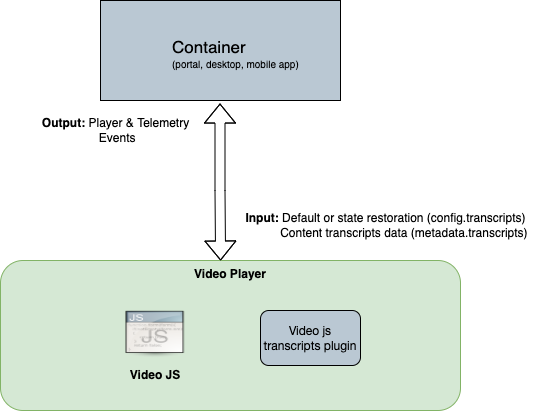

The diagram above was exported from draw.io. Its source (the exported page's mxGraphModel, read from the mxfile embedded in the PNG):
<mxGraphModel dx="1186" dy="614" grid="1" gridSize="10" guides="1" tooltips="1" connect="1" arrows="1" fold="1" page="1" pageScale="1" pageWidth="827" pageHeight="1169" math="0" shadow="0">
  <root>
    <mxCell id="0" />
    <mxCell id="1" parent="0" />
    <mxCell id="DgLgFIF-Iu9fzCDxKTR4-1" value="&lt;b&gt;Video Player&lt;/b&gt;" style="rounded=1;whiteSpace=wrap;html=1;verticalAlign=top;fillColor=#d5e8d4;strokeColor=#82b366;" vertex="1" parent="1">
      <mxGeometry x="180" y="280" width="460" height="150" as="geometry" />
    </mxCell>
    <mxCell id="DgLgFIF-Iu9fzCDxKTR4-2" value="" style="shape=image;html=1;verticalAlign=top;verticalLabelPosition=bottom;labelBackgroundColor=#ffffff;imageAspect=0;image=https://cdn3.iconfinder.com/data/icons/UltimateGnome/128x128/mimetypes/application-javascript.png;fontSize=12;" vertex="1" parent="1">
      <mxGeometry x="300" y="330" width="70" height="50" as="geometry" />
    </mxCell>
    <mxCell id="DgLgFIF-Iu9fzCDxKTR4-3" value="&lt;b&gt;Video JS&lt;/b&gt;" style="text;html=1;strokeColor=none;fillColor=none;align=center;verticalAlign=middle;whiteSpace=wrap;rounded=0;fontSize=12;" vertex="1" parent="1">
      <mxGeometry x="305" y="380" width="60" height="30" as="geometry" />
    </mxCell>
    <mxCell id="DgLgFIF-Iu9fzCDxKTR4-4" value="&lt;b&gt;Output:&lt;/b&gt;&amp;nbsp;Player &amp;amp; Telemetry&lt;br&gt;&amp;nbsp;Events" style="text;html=1;align=center;verticalAlign=middle;resizable=0;points=[];autosize=1;strokeColor=none;fillColor=none;" vertex="1" parent="1">
      <mxGeometry x="210" y="130" width="170" height="40" as="geometry" />
    </mxCell>
    <mxCell id="DgLgFIF-Iu9fzCDxKTR4-7" value="&lt;b&gt;Input:&lt;/b&gt;&amp;nbsp;D&lt;span style=&quot;&quot;&gt;efault or state restoration (config.transcripts)&lt;br&gt;&amp;nbsp; &amp;nbsp; &amp;nbsp; &amp;nbsp; &amp;nbsp; &amp;nbsp;Content transcripts data (&lt;/span&gt;metadata.transcripts)&lt;span style=&quot;&quot;&gt;&lt;br&gt;&lt;/span&gt;" style="text;html=1;align=center;verticalAlign=middle;resizable=0;points=[];autosize=1;strokeColor=none;fillColor=none;" vertex="1" parent="1">
      <mxGeometry x="410" y="225" width="310" height="40" as="geometry" />
    </mxCell>
    <mxCell id="DgLgFIF-Iu9fzCDxKTR4-9" value="" style="rounded=0;whiteSpace=wrap;html=1;fillColor=#BAC8D3;" vertex="1" parent="1">
      <mxGeometry x="280" y="20" width="240" height="100" as="geometry" />
    </mxCell>
    <mxCell id="DgLgFIF-Iu9fzCDxKTR4-10" value="&lt;span style=&quot;font-size: 17px;&quot;&gt;Container&lt;/span&gt;&lt;br&gt;&lt;font style=&quot;font-size: 10px;&quot;&gt;(portal, desktop, mobile app)&lt;/font&gt;" style="text;whiteSpace=wrap;html=1;" vertex="1" parent="1">
      <mxGeometry x="350" y="50" width="150" height="30" as="geometry" />
    </mxCell>
    <mxCell id="DgLgFIF-Iu9fzCDxKTR4-12" value="&lt;span style=&quot;font-family: &amp;quot;Helvetica Neue&amp;quot;; text-align: start; background-color: initial;&quot;&gt;Video js transcripts plugin&lt;/span&gt;" style="rounded=1;whiteSpace=wrap;html=1;fillColor=#BAC8D3;" vertex="1" parent="1">
      <mxGeometry x="440" y="330" width="100" height="55" as="geometry" />
    </mxCell>
    <mxCell id="DgLgFIF-Iu9fzCDxKTR4-13" value="" style="shape=flexArrow;endArrow=classic;startArrow=classic;html=1;rounded=0;exitX=0.532;exitY=-0.019;exitDx=0;exitDy=0;exitPerimeter=0;" edge="1" parent="1">
      <mxGeometry width="100" height="100" relative="1" as="geometry">
        <mxPoint x="400.0799999999999" y="280.00000000000006" as="sourcePoint" />
        <mxPoint x="399.5" y="123.04" as="targetPoint" />
        <Array as="points">
          <mxPoint x="399.5" y="210.04" />
        </Array>
      </mxGeometry>
    </mxCell>
  </root>
</mxGraphModel>